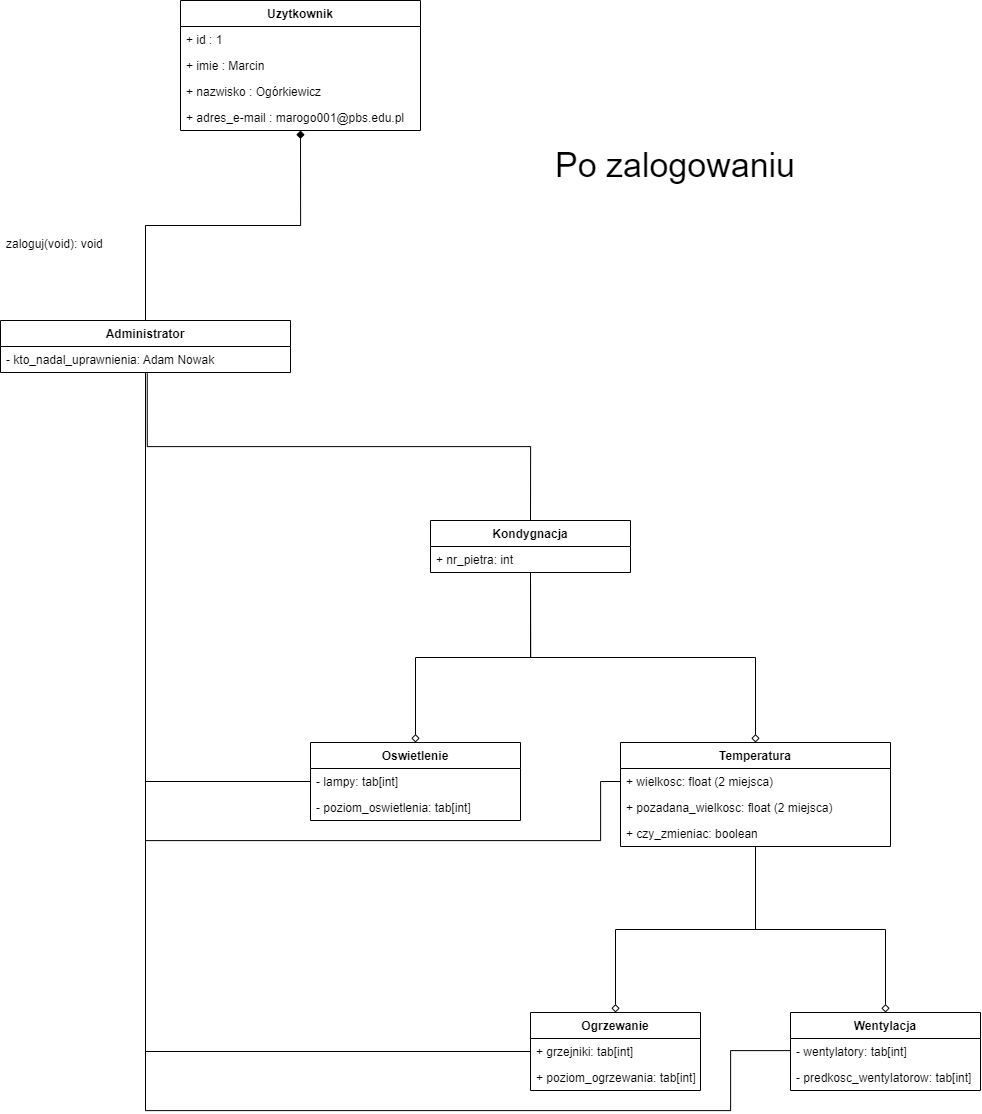

The diagram above was exported from draw.io. Its source (the exported page's mxGraphModel, read from the mxfile embedded in the PNG):
<mxGraphModel dx="3129" dy="1347" grid="1" gridSize="10" guides="1" tooltips="1" connect="1" arrows="1" fold="1" page="1" pageScale="1" pageWidth="827" pageHeight="1169" math="0" shadow="0">
  <root>
    <mxCell id="0" />
    <mxCell id="1" parent="0" />
    <mxCell id="i2aF3DMPuy3B3NXmNnhf-1" style="edgeStyle=orthogonalEdgeStyle;rounded=0;orthogonalLoop=1;jettySize=auto;html=1;exitX=0.5;exitY=1;exitDx=0;exitDy=0;exitPerimeter=0;startArrow=diamond;startFill=1;endArrow=none;endFill=0;entryX=0.5;entryY=0;entryDx=0;entryDy=0;" parent="1" source="i2aF3DMPuy3B3NXmNnhf-3" target="i2aF3DMPuy3B3NXmNnhf-16" edge="1">
      <mxGeometry relative="1" as="geometry">
        <mxPoint x="205.05555555555554" y="350.22223578559027" as="targetPoint" />
      </mxGeometry>
    </mxCell>
    <mxCell id="i2aF3DMPuy3B3NXmNnhf-3" value="Uzytkownik" style="swimlane;fontStyle=1;align=center;verticalAlign=top;childLayout=stackLayout;horizontal=1;startSize=26;horizontalStack=0;resizeParent=1;resizeParentMax=0;resizeLast=0;collapsible=1;marginBottom=0;points=[[0,0,0,0,0],[0,0.25,0,0,0],[0,0.5,0,0,0],[0,0.75,0,0,0],[0,1,0,0,0],[0.25,0,0,0,0],[0.25,1,0,0,0],[0.5,0,0,0,0],[0.5,1,0,0,0],[0.75,0,0,0,0],[0.75,1,0,0,0],[1,0,0,0,0],[1,0.25,0,0,0],[1,0.5,0,0,0],[1,0.75,0,0,0],[1,1,0,0,0]];" parent="1" vertex="1">
      <mxGeometry x="100" y="100" width="240" height="130" as="geometry" />
    </mxCell>
    <mxCell id="i2aF3DMPuy3B3NXmNnhf-4" value="+ id : 1" style="text;strokeColor=none;fillColor=none;align=left;verticalAlign=top;spacingLeft=4;spacingRight=4;overflow=hidden;rotatable=0;points=[[0,0.5],[1,0.5]];portConstraint=eastwest;" parent="i2aF3DMPuy3B3NXmNnhf-3" vertex="1">
      <mxGeometry y="26" width="240" height="26" as="geometry" />
    </mxCell>
    <mxCell id="i2aF3DMPuy3B3NXmNnhf-5" value="+ imie : Marcin" style="text;strokeColor=none;fillColor=none;align=left;verticalAlign=top;spacingLeft=4;spacingRight=4;overflow=hidden;rotatable=0;points=[[0,0.5],[1,0.5]];portConstraint=eastwest;" parent="i2aF3DMPuy3B3NXmNnhf-3" vertex="1">
      <mxGeometry y="52" width="240" height="26" as="geometry" />
    </mxCell>
    <mxCell id="i2aF3DMPuy3B3NXmNnhf-6" value="+ nazwisko : Ogórkiewicz" style="text;strokeColor=none;fillColor=none;align=left;verticalAlign=top;spacingLeft=4;spacingRight=4;overflow=hidden;rotatable=0;points=[[0,0.5],[1,0.5]];portConstraint=eastwest;" parent="i2aF3DMPuy3B3NXmNnhf-3" vertex="1">
      <mxGeometry y="78" width="240" height="26" as="geometry" />
    </mxCell>
    <mxCell id="i2aF3DMPuy3B3NXmNnhf-7" value="+ adres_e-mail : marogo001@pbs.edu.pl" style="text;strokeColor=none;fillColor=none;align=left;verticalAlign=top;spacingLeft=4;spacingRight=4;overflow=hidden;rotatable=0;points=[[0,0.5],[1,0.5]];portConstraint=eastwest;" parent="i2aF3DMPuy3B3NXmNnhf-3" vertex="1">
      <mxGeometry y="104" width="240" height="26" as="geometry" />
    </mxCell>
    <mxCell id="i2aF3DMPuy3B3NXmNnhf-12" style="edgeStyle=orthogonalEdgeStyle;rounded=0;orthogonalLoop=1;jettySize=auto;html=1;exitX=0.5;exitY=1;exitDx=0;exitDy=0;entryX=0;entryY=0.5;entryDx=0;entryDy=0;startArrow=none;startFill=0;endArrow=none;endFill=0;" parent="1" source="i2aF3DMPuy3B3NXmNnhf-16" target="i2aF3DMPuy3B3NXmNnhf-42" edge="1">
      <mxGeometry relative="1" as="geometry" />
    </mxCell>
    <mxCell id="i2aF3DMPuy3B3NXmNnhf-13" style="edgeStyle=orthogonalEdgeStyle;rounded=0;orthogonalLoop=1;jettySize=auto;html=1;exitX=0.5;exitY=1;exitDx=0;exitDy=0;startArrow=none;startFill=0;endArrow=none;endFill=0;entryX=0;entryY=0.5;entryDx=0;entryDy=0;" parent="1" source="i2aF3DMPuy3B3NXmNnhf-16" target="i2aF3DMPuy3B3NXmNnhf-45" edge="1">
      <mxGeometry relative="1" as="geometry">
        <mxPoint x="159.04761904761904" y="920" as="targetPoint" />
        <Array as="points">
          <mxPoint x="65" y="881" />
        </Array>
      </mxGeometry>
    </mxCell>
    <mxCell id="i2aF3DMPuy3B3NXmNnhf-14" style="edgeStyle=orthogonalEdgeStyle;rounded=0;orthogonalLoop=1;jettySize=auto;html=1;exitX=0.5;exitY=1;exitDx=0;exitDy=0;startArrow=none;startFill=0;endArrow=none;endFill=0;entryX=0;entryY=0.5;entryDx=0;entryDy=0;" parent="1" source="i2aF3DMPuy3B3NXmNnhf-16" target="i2aF3DMPuy3B3NXmNnhf-52" edge="1">
      <mxGeometry relative="1" as="geometry">
        <mxPoint x="324.1480999228395" y="880" as="targetPoint" />
        <Array as="points">
          <mxPoint x="65" y="940" />
          <mxPoint x="520" y="940" />
          <mxPoint x="520" y="881" />
        </Array>
      </mxGeometry>
    </mxCell>
    <mxCell id="i2aF3DMPuy3B3NXmNnhf-15" style="edgeStyle=orthogonalEdgeStyle;rounded=0;orthogonalLoop=1;jettySize=auto;html=1;exitX=0.5;exitY=1;exitDx=0;exitDy=0;startArrow=none;startFill=0;endArrow=none;endFill=0;entryX=0;entryY=0.5;entryDx=0;entryDy=0;" parent="1" source="i2aF3DMPuy3B3NXmNnhf-16" target="i2aF3DMPuy3B3NXmNnhf-48" edge="1">
      <mxGeometry relative="1" as="geometry">
        <mxPoint x="700.6666917067307" y="1090" as="targetPoint" />
        <Array as="points">
          <mxPoint x="65" y="1210" />
          <mxPoint x="650" y="1210" />
          <mxPoint x="650" y="1150" />
          <mxPoint x="710" y="1150" />
        </Array>
      </mxGeometry>
    </mxCell>
    <mxCell id="i2aF3DMPuy3B3NXmNnhf-16" value="Administrator" style="swimlane;fontStyle=1;align=center;verticalAlign=top;childLayout=stackLayout;horizontal=1;startSize=26;horizontalStack=0;resizeParent=1;resizeParentMax=0;resizeLast=0;collapsible=1;marginBottom=0;" parent="1" vertex="1">
      <mxGeometry x="-80" y="420" width="290" height="52" as="geometry" />
    </mxCell>
    <mxCell id="i2aF3DMPuy3B3NXmNnhf-17" value="- kto_nadal_uprawnienia: Adam Nowak" style="text;strokeColor=none;fillColor=none;align=left;verticalAlign=top;spacingLeft=4;spacingRight=4;overflow=hidden;rotatable=0;points=[[0,0.5],[1,0.5]];portConstraint=eastwest;" parent="i2aF3DMPuy3B3NXmNnhf-16" vertex="1">
      <mxGeometry y="26" width="290" height="26" as="geometry" />
    </mxCell>
    <mxCell id="i2aF3DMPuy3B3NXmNnhf-32" style="edgeStyle=orthogonalEdgeStyle;rounded=0;orthogonalLoop=1;jettySize=auto;html=1;exitX=0.5;exitY=1;exitDx=0;exitDy=0;entryX=0.5;entryY=0;entryDx=0;entryDy=0;endArrow=diamond;endFill=0;" parent="1" source="i2aF3DMPuy3B3NXmNnhf-34" target="i2aF3DMPuy3B3NXmNnhf-44" edge="1">
      <mxGeometry relative="1" as="geometry" />
    </mxCell>
    <mxCell id="i2aF3DMPuy3B3NXmNnhf-33" style="edgeStyle=orthogonalEdgeStyle;rounded=0;orthogonalLoop=1;jettySize=auto;html=1;exitX=0.5;exitY=1;exitDx=0;exitDy=0;entryX=0.5;entryY=0;entryDx=0;entryDy=0;endArrow=diamond;endFill=0;" parent="1" source="i2aF3DMPuy3B3NXmNnhf-34" target="i2aF3DMPuy3B3NXmNnhf-51" edge="1">
      <mxGeometry relative="1" as="geometry" />
    </mxCell>
    <mxCell id="i2aF3DMPuy3B3NXmNnhf-34" value="Kondygnacja" style="swimlane;fontStyle=1;align=center;verticalAlign=top;childLayout=stackLayout;horizontal=1;startSize=26;horizontalStack=0;resizeParent=1;resizeParentMax=0;resizeLast=0;collapsible=1;marginBottom=0;" parent="1" vertex="1">
      <mxGeometry x="350" y="620" width="200" height="52" as="geometry" />
    </mxCell>
    <mxCell id="i2aF3DMPuy3B3NXmNnhf-35" value="+ nr_pietra: int" style="text;strokeColor=none;fillColor=none;align=left;verticalAlign=top;spacingLeft=4;spacingRight=4;overflow=hidden;rotatable=0;points=[[0,0.5],[1,0.5]];portConstraint=eastwest;" parent="i2aF3DMPuy3B3NXmNnhf-34" vertex="1">
      <mxGeometry y="26" width="200" height="26" as="geometry" />
    </mxCell>
    <mxCell id="i2aF3DMPuy3B3NXmNnhf-40" style="edgeStyle=orthogonalEdgeStyle;rounded=0;orthogonalLoop=1;jettySize=auto;html=1;exitX=0.5;exitY=0;exitDx=0;exitDy=0;entryX=0.5;entryY=1;entryDx=0;entryDy=0;startArrow=diamond;startFill=0;endArrow=none;endFill=0;" parent="1" source="i2aF3DMPuy3B3NXmNnhf-41" target="i2aF3DMPuy3B3NXmNnhf-51" edge="1">
      <mxGeometry relative="1" as="geometry" />
    </mxCell>
    <mxCell id="i2aF3DMPuy3B3NXmNnhf-41" value="Ogrzewanie" style="swimlane;fontStyle=1;align=center;verticalAlign=top;childLayout=stackLayout;horizontal=1;startSize=26;horizontalStack=0;resizeParent=1;resizeParentMax=0;resizeLast=0;collapsible=1;marginBottom=0;" parent="1" vertex="1">
      <mxGeometry x="450" y="1112" width="170" height="78" as="geometry" />
    </mxCell>
    <mxCell id="i2aF3DMPuy3B3NXmNnhf-42" value="+ grzejniki: tab[int]" style="text;strokeColor=none;fillColor=none;align=left;verticalAlign=top;spacingLeft=4;spacingRight=4;overflow=hidden;rotatable=0;points=[[0,0.5],[1,0.5]];portConstraint=eastwest;" parent="i2aF3DMPuy3B3NXmNnhf-41" vertex="1">
      <mxGeometry y="26" width="170" height="26" as="geometry" />
    </mxCell>
    <mxCell id="i2aF3DMPuy3B3NXmNnhf-43" value="+ poziom_ogrzewania: tab[int]" style="text;strokeColor=none;fillColor=none;align=left;verticalAlign=top;spacingLeft=4;spacingRight=4;overflow=hidden;rotatable=0;points=[[0,0.5],[1,0.5]];portConstraint=eastwest;" parent="i2aF3DMPuy3B3NXmNnhf-41" vertex="1">
      <mxGeometry y="52" width="170" height="26" as="geometry" />
    </mxCell>
    <mxCell id="i2aF3DMPuy3B3NXmNnhf-44" value="Oswietlenie" style="swimlane;fontStyle=1;align=center;verticalAlign=top;childLayout=stackLayout;horizontal=1;startSize=26;horizontalStack=0;resizeParent=1;resizeParentMax=0;resizeLast=0;collapsible=1;marginBottom=0;" parent="1" vertex="1">
      <mxGeometry x="230" y="842" width="210" height="78" as="geometry" />
    </mxCell>
    <mxCell id="i2aF3DMPuy3B3NXmNnhf-45" value="- lampy: tab[int]" style="text;strokeColor=none;fillColor=none;align=left;verticalAlign=top;spacingLeft=4;spacingRight=4;overflow=hidden;rotatable=0;points=[[0,0.5],[1,0.5]];portConstraint=eastwest;" parent="i2aF3DMPuy3B3NXmNnhf-44" vertex="1">
      <mxGeometry y="26" width="210" height="26" as="geometry" />
    </mxCell>
    <mxCell id="i2aF3DMPuy3B3NXmNnhf-46" value="- poziom_oswietlenia: tab[int]" style="text;strokeColor=none;fillColor=none;align=left;verticalAlign=top;spacingLeft=4;spacingRight=4;overflow=hidden;rotatable=0;points=[[0,0.5],[1,0.5]];portConstraint=eastwest;" parent="i2aF3DMPuy3B3NXmNnhf-44" vertex="1">
      <mxGeometry y="52" width="210" height="26" as="geometry" />
    </mxCell>
    <mxCell id="i2aF3DMPuy3B3NXmNnhf-47" value="Wentylacja" style="swimlane;fontStyle=1;align=center;verticalAlign=top;childLayout=stackLayout;horizontal=1;startSize=26;horizontalStack=0;resizeParent=1;resizeParentMax=0;resizeLast=0;collapsible=1;marginBottom=0;" parent="1" vertex="1">
      <mxGeometry x="710" y="1112" width="190" height="78" as="geometry" />
    </mxCell>
    <mxCell id="i2aF3DMPuy3B3NXmNnhf-48" value="- wentylatory: tab[int]" style="text;strokeColor=none;fillColor=none;align=left;verticalAlign=top;spacingLeft=4;spacingRight=4;overflow=hidden;rotatable=0;points=[[0,0.5],[1,0.5]];portConstraint=eastwest;" parent="i2aF3DMPuy3B3NXmNnhf-47" vertex="1">
      <mxGeometry y="26" width="190" height="26" as="geometry" />
    </mxCell>
    <mxCell id="i2aF3DMPuy3B3NXmNnhf-49" value="- predkosc_wentylatorow: tab[int]" style="text;strokeColor=none;fillColor=none;align=left;verticalAlign=top;spacingLeft=4;spacingRight=4;overflow=hidden;rotatable=0;points=[[0,0.5],[1,0.5]];portConstraint=eastwest;" parent="i2aF3DMPuy3B3NXmNnhf-47" vertex="1">
      <mxGeometry y="52" width="190" height="26" as="geometry" />
    </mxCell>
    <mxCell id="i2aF3DMPuy3B3NXmNnhf-50" style="edgeStyle=orthogonalEdgeStyle;rounded=0;orthogonalLoop=1;jettySize=auto;html=1;exitX=0.5;exitY=1;exitDx=0;exitDy=0;entryX=0.5;entryY=0;entryDx=0;entryDy=0;startArrow=none;startFill=0;endArrow=diamond;endFill=0;" parent="1" source="i2aF3DMPuy3B3NXmNnhf-51" target="i2aF3DMPuy3B3NXmNnhf-47" edge="1">
      <mxGeometry relative="1" as="geometry" />
    </mxCell>
    <mxCell id="i2aF3DMPuy3B3NXmNnhf-51" value="Temperatura" style="swimlane;fontStyle=1;align=center;verticalAlign=top;childLayout=stackLayout;horizontal=1;startSize=26;horizontalStack=0;resizeParent=1;resizeParentMax=0;resizeLast=0;collapsible=1;marginBottom=0;" parent="1" vertex="1">
      <mxGeometry x="540" y="842" width="270" height="104" as="geometry" />
    </mxCell>
    <mxCell id="i2aF3DMPuy3B3NXmNnhf-52" value="+ wielkosc: float (2 miejsca)" style="text;strokeColor=none;fillColor=none;align=left;verticalAlign=top;spacingLeft=4;spacingRight=4;overflow=hidden;rotatable=0;points=[[0,0.5],[1,0.5]];portConstraint=eastwest;" parent="i2aF3DMPuy3B3NXmNnhf-51" vertex="1">
      <mxGeometry y="26" width="270" height="26" as="geometry" />
    </mxCell>
    <mxCell id="i2aF3DMPuy3B3NXmNnhf-53" value="+ pozadana_wielkosc: float (2 miejsca)" style="text;strokeColor=none;fillColor=none;align=left;verticalAlign=top;spacingLeft=4;spacingRight=4;overflow=hidden;rotatable=0;points=[[0,0.5],[1,0.5]];portConstraint=eastwest;" parent="i2aF3DMPuy3B3NXmNnhf-51" vertex="1">
      <mxGeometry y="52" width="270" height="26" as="geometry" />
    </mxCell>
    <mxCell id="i2aF3DMPuy3B3NXmNnhf-54" value="+ czy_zmieniac: boolean" style="text;strokeColor=none;fillColor=none;align=left;verticalAlign=top;spacingLeft=4;spacingRight=4;overflow=hidden;rotatable=0;points=[[0,0.5],[1,0.5]];portConstraint=eastwest;" parent="i2aF3DMPuy3B3NXmNnhf-51" vertex="1">
      <mxGeometry y="78" width="270" height="26" as="geometry" />
    </mxCell>
    <mxCell id="i2aF3DMPuy3B3NXmNnhf-59" style="edgeStyle=orthogonalEdgeStyle;rounded=0;orthogonalLoop=1;jettySize=auto;html=1;exitX=0.506;exitY=1.036;exitDx=0;exitDy=0;entryX=0.5;entryY=0;entryDx=0;entryDy=0;startArrow=none;startFill=0;endArrow=none;endFill=0;exitPerimeter=0;" parent="1" source="i2aF3DMPuy3B3NXmNnhf-17" target="i2aF3DMPuy3B3NXmNnhf-34" edge="1">
      <mxGeometry relative="1" as="geometry">
        <mxPoint x="210" y="492.9999999999998" as="sourcePoint" />
      </mxGeometry>
    </mxCell>
    <mxCell id="i2aF3DMPuy3B3NXmNnhf-9" value="zaloguj(void): void" style="text;strokeColor=none;fillColor=none;align=left;verticalAlign=top;spacingLeft=4;spacingRight=4;overflow=hidden;rotatable=0;points=[[0,0.5],[1,0.5]];portConstraint=eastwest;" parent="1" vertex="1">
      <mxGeometry x="-80" y="330" width="240" height="26" as="geometry" />
    </mxCell>
    <mxCell id="i2aF3DMPuy3B3NXmNnhf-77" value="&lt;font style=&quot;font-size: 34px;&quot;&gt;Po zalogowaniu&lt;/font&gt;" style="text;html=1;strokeColor=none;fillColor=none;align=center;verticalAlign=middle;whiteSpace=wrap;rounded=0;" parent="1" vertex="1">
      <mxGeometry x="470" y="240" width="250" height="50" as="geometry" />
    </mxCell>
  </root>
</mxGraphModel>